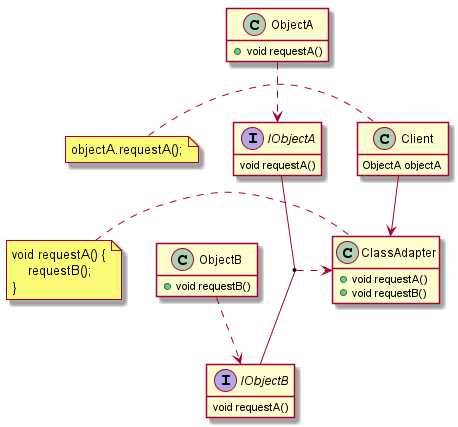

The diagram above was rendered by PlantUML. Its source (embedded in the PNG):
@startuml class_adapter_pattern

class ClassAdapter{
    +void requestA()
    +void requestB()
}
note left
void requestA() {
    requestB();
}
end note

class ObjectA{
    +void requestA()
}

interface IObjectA{
    void requestA()
}

class ObjectB{
    +void requestB()
}

interface IObjectB{
    void requestA()
}

class Client{
    ObjectA objectA
}
note left: objectA.requestA();

ObjectA ..> IObjectA
ObjectB ..> IObjectB

(IObjectA,IObjectB) ..> ClassAdapter

Client --> ClassAdapter

hide empty members

@enduml